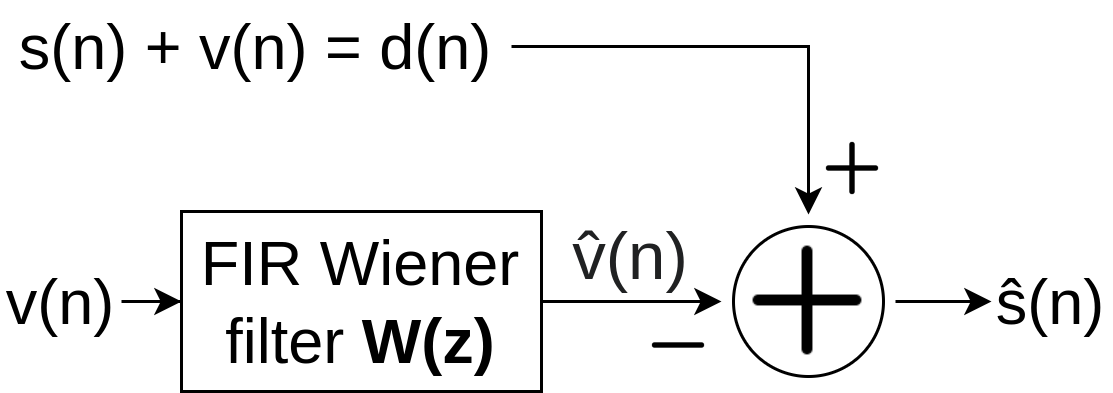

The diagram above was exported from draw.io. Its source (the exported page's mxGraphModel, read from the mxfile embedded in the PNG):
<mxGraphModel dx="415" dy="237" grid="1" gridSize="10" guides="1" tooltips="1" connect="1" arrows="1" fold="1" page="1" pageScale="1" pageWidth="827" pageHeight="1169" math="0" shadow="0">
  <root>
    <mxCell id="0" />
    <mxCell id="1" parent="0" />
    <mxCell id="pkcv4CWhWeKYbjdmz9R0-8" style="edgeStyle=orthogonalEdgeStyle;rounded=0;orthogonalLoop=1;jettySize=auto;html=1;fontSize=21;" edge="1" parent="1" source="pkcv4CWhWeKYbjdmz9R0-1" target="pkcv4CWhWeKYbjdmz9R0-6">
      <mxGeometry relative="1" as="geometry" />
    </mxCell>
    <mxCell id="pkcv4CWhWeKYbjdmz9R0-1" value="&lt;font style=&quot;font-size: 21px;&quot;&gt;FIR Wiener filter &lt;b&gt;W(z)&lt;/b&gt;&lt;/font&gt;" style="rounded=0;whiteSpace=wrap;html=1;" vertex="1" parent="1">
      <mxGeometry x="90" y="80" width="120" height="60" as="geometry" />
    </mxCell>
    <mxCell id="pkcv4CWhWeKYbjdmz9R0-10" style="edgeStyle=orthogonalEdgeStyle;rounded=0;orthogonalLoop=1;jettySize=auto;html=1;fontSize=21;" edge="1" parent="1" source="pkcv4CWhWeKYbjdmz9R0-2" target="pkcv4CWhWeKYbjdmz9R0-6">
      <mxGeometry relative="1" as="geometry" />
    </mxCell>
    <mxCell id="pkcv4CWhWeKYbjdmz9R0-2" value="s(n) + v(n) = d(n)" style="text;html=1;strokeColor=none;fillColor=none;align=center;verticalAlign=middle;whiteSpace=wrap;rounded=0;fontSize=21;" vertex="1" parent="1">
      <mxGeometry x="30" y="10" width="170" height="30" as="geometry" />
    </mxCell>
    <mxCell id="pkcv4CWhWeKYbjdmz9R0-11" style="edgeStyle=orthogonalEdgeStyle;rounded=0;orthogonalLoop=1;jettySize=auto;html=1;fontSize=21;" edge="1" parent="1" source="pkcv4CWhWeKYbjdmz9R0-3" target="pkcv4CWhWeKYbjdmz9R0-1">
      <mxGeometry relative="1" as="geometry" />
    </mxCell>
    <mxCell id="pkcv4CWhWeKYbjdmz9R0-3" value="v(n)" style="text;html=1;strokeColor=none;fillColor=none;align=center;verticalAlign=middle;whiteSpace=wrap;rounded=0;fontSize=21;" vertex="1" parent="1">
      <mxGeometry x="30" y="95" width="40" height="30" as="geometry" />
    </mxCell>
    <mxCell id="pkcv4CWhWeKYbjdmz9R0-7" value="" style="group" vertex="1" connectable="0" parent="1">
      <mxGeometry x="270" y="81" width="58" height="58" as="geometry" />
    </mxCell>
    <mxCell id="pkcv4CWhWeKYbjdmz9R0-5" value="" style="ellipse;whiteSpace=wrap;html=1;aspect=fixed;fontSize=21;" vertex="1" parent="pkcv4CWhWeKYbjdmz9R0-7">
      <mxGeometry x="4" y="4" width="50" height="50" as="geometry" />
    </mxCell>
    <mxCell id="pkcv4CWhWeKYbjdmz9R0-6" value="" style="shape=image;html=1;verticalAlign=top;verticalLabelPosition=bottom;labelBackgroundColor=#ffffff;imageAspect=0;aspect=fixed;image=https://cdn3.iconfinder.com/data/icons/user-interface-169/32/plus-128.png;fontSize=21;" vertex="1" parent="pkcv4CWhWeKYbjdmz9R0-7">
      <mxGeometry width="58" height="58" as="geometry" />
    </mxCell>
    <mxCell id="pkcv4CWhWeKYbjdmz9R0-9" value="&lt;ul style=&quot;list-style-image: url(&amp;quot;/w/skins/Vector/resources/common/images/bullet-icon.svg?d4515&amp;quot;); margin: 0px; padding: 0px; color: rgb(32, 33, 34); font-family: sans-serif; font-size: 22.4px; text-align: start;&quot;&gt;&lt;li style=&quot;margin: 0px; display: inline;&quot;&gt;v̂(n)&lt;/li&gt;&lt;/ul&gt;" style="text;html=1;strokeColor=none;fillColor=none;align=center;verticalAlign=middle;whiteSpace=wrap;rounded=0;fontSize=21;" vertex="1" parent="1">
      <mxGeometry x="210" y="81" width="60" height="30" as="geometry" />
    </mxCell>
    <mxCell id="pkcv4CWhWeKYbjdmz9R0-12" value="" style="shape=image;html=1;verticalAlign=top;verticalLabelPosition=bottom;labelBackgroundColor=#ffffff;imageAspect=0;aspect=fixed;image=https://cdn3.iconfinder.com/data/icons/user-interface-169/32/plus-128.png;fontSize=21;fillColor=none;" vertex="1" parent="1">
      <mxGeometry x="300" y="52" width="28" height="28" as="geometry" />
    </mxCell>
    <mxCell id="pkcv4CWhWeKYbjdmz9R0-13" value="" style="shape=image;html=1;verticalAlign=top;verticalLabelPosition=bottom;labelBackgroundColor=#ffffff;imageAspect=0;aspect=fixed;image=https://cdn3.iconfinder.com/data/icons/user-interface-169/32/minus-128.png;fontSize=21;fillColor=none;" vertex="1" parent="1">
      <mxGeometry x="242" y="111" width="28" height="28" as="geometry" />
    </mxCell>
    <mxCell id="pkcv4CWhWeKYbjdmz9R0-15" value="&lt;span style=&quot;text-align: start;&quot;&gt;&lt;font face=&quot;monospace&quot; color=&quot;rgba(0, 0, 0, 0)&quot;&gt;&lt;span style=&quot;font-size: 0px;&quot;&gt;ŝ%3CmxGraphModel%3E%3Croot%3E%3CmxCell%20id%3D%220%22%2F%3E%3CmxCell%20id%3D%221%22%20parent%3D%220%22%2F%3E%3CmxCell%20id%3D%222%22%20value%3D%22s(n)%20%2B%20v(n)%22%20style%3D%22text%3Bhtml%3D1%3BstrokeColor%3Dnone%3BfillColor%3Dnone%3Balign%3Dcenter%3BverticalAlign%3Dmiddle%3BwhiteSpace%3Dwrap%3Brounded%3D0%3BfontSize%3D21%3B%22%20vertex%3D%221%22%20parent%3D%221%22%3E%3CmxGeometry%20x%3D%2280%22%20y%3D%2250%22%20width%3D%22100%22%20height%3D%2230%22%20as%3D%22geometry%22%2F%3E%3C%2FmxCell%3E%3C%2Froot%3E%3C%2FmxGraphModel%3E&lt;/span&gt;&lt;/font&gt;&lt;/span&gt;ŝ(n)" style="text;html=1;strokeColor=none;fillColor=none;align=center;verticalAlign=middle;whiteSpace=wrap;rounded=0;fontSize=21;" vertex="1" parent="1">
      <mxGeometry x="360" y="95" width="40" height="30" as="geometry" />
    </mxCell>
    <mxCell id="pkcv4CWhWeKYbjdmz9R0-16" style="edgeStyle=orthogonalEdgeStyle;rounded=0;orthogonalLoop=1;jettySize=auto;html=1;fontSize=21;" edge="1" parent="1" source="pkcv4CWhWeKYbjdmz9R0-6" target="pkcv4CWhWeKYbjdmz9R0-15">
      <mxGeometry relative="1" as="geometry" />
    </mxCell>
  </root>
</mxGraphModel>